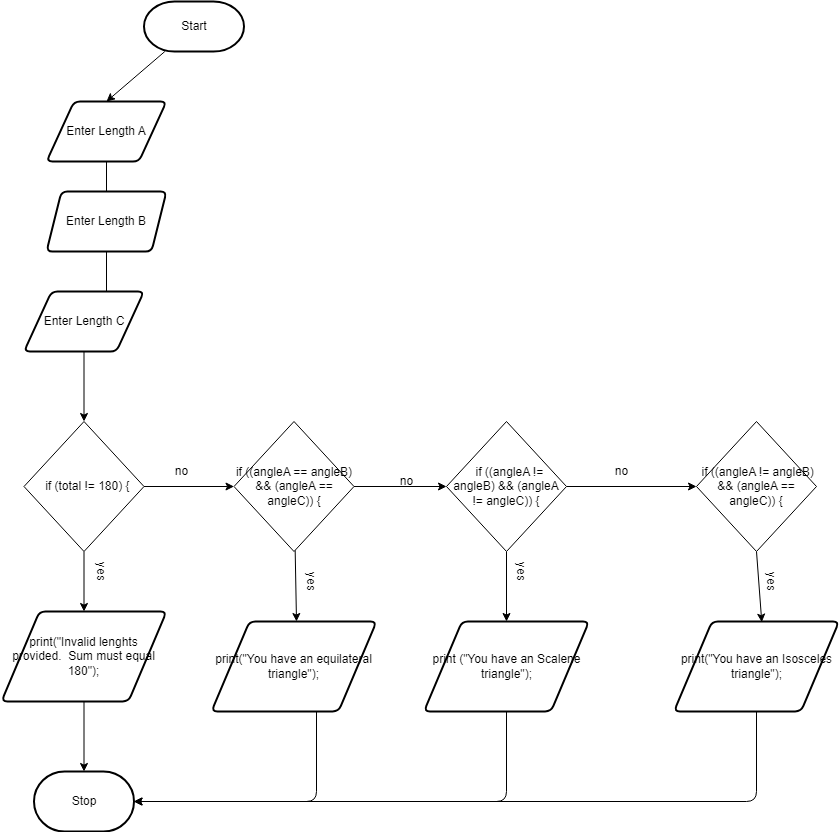

The diagram above was exported from draw.io. Its source (the exported page's mxGraphModel, read from the mxfile embedded in the PNG):
<mxGraphModel dx="1074" dy="749" grid="1" gridSize="10" guides="1" tooltips="1" connect="1" arrows="1" fold="1" page="1" pageScale="1" pageWidth="850" pageHeight="1100" math="0" shadow="0">
  <root>
    <mxCell id="0" />
    <mxCell id="1" parent="0" />
    <mxCell id="54" style="edgeStyle=none;html=1;entryX=0.5;entryY=0;entryDx=0;entryDy=0;" parent="1" source="2" target="51" edge="1">
      <mxGeometry relative="1" as="geometry" />
    </mxCell>
    <mxCell id="2" value="Start" style="strokeWidth=2;html=1;shape=mxgraph.flowchart.terminator;whiteSpace=wrap;" parent="1" vertex="1">
      <mxGeometry x="297.5" y="50" width="100" height="50" as="geometry" />
    </mxCell>
    <mxCell id="6" value="Stop" style="strokeWidth=2;html=1;shape=mxgraph.flowchart.terminator;whiteSpace=wrap;" parent="1" vertex="1">
      <mxGeometry x="187.5" y="820" width="100" height="60" as="geometry" />
    </mxCell>
    <mxCell id="13" style="edgeStyle=none;html=1;" parent="1" source="12" edge="1">
      <mxGeometry relative="1" as="geometry">
        <mxPoint x="450" y="670" as="targetPoint" />
      </mxGeometry>
    </mxCell>
    <mxCell id="20" style="edgeStyle=none;html=1;" parent="1" source="12" edge="1">
      <mxGeometry relative="1" as="geometry">
        <mxPoint x="600" y="535" as="targetPoint" />
      </mxGeometry>
    </mxCell>
    <mxCell id="12" value="if ((angleA == angleB) &amp;amp;&amp;amp; (angleA == angleC)) {" style="rhombus;whiteSpace=wrap;html=1;" parent="1" vertex="1">
      <mxGeometry x="387.5" y="470" width="120" height="130" as="geometry" />
    </mxCell>
    <mxCell id="60" style="edgeStyle=orthogonalEdgeStyle;html=1;entryX=1;entryY=0.5;entryDx=0;entryDy=0;entryPerimeter=0;" edge="1" parent="1" source="18" target="6">
      <mxGeometry relative="1" as="geometry">
        <Array as="points">
          <mxPoint x="470" y="850" />
        </Array>
      </mxGeometry>
    </mxCell>
    <mxCell id="18" value="print(&quot;You have an equilateral triangle&quot;);" style="shape=parallelogram;html=1;strokeWidth=2;perimeter=parallelogramPerimeter;whiteSpace=wrap;rounded=1;arcSize=12;size=0.23;" parent="1" vertex="1">
      <mxGeometry x="365" y="670" width="165" height="90" as="geometry" />
    </mxCell>
    <mxCell id="21" value="no" style="text;html=1;resizable=0;autosize=1;align=center;verticalAlign=middle;points=[];fillColor=none;strokeColor=none;rounded=0;" parent="1" vertex="1">
      <mxGeometry x="545" y="520" width="30" height="20" as="geometry" />
    </mxCell>
    <mxCell id="26" style="edgeStyle=none;html=1;entryX=0.5;entryY=0;entryDx=0;entryDy=0;" parent="1" source="22" target="23" edge="1">
      <mxGeometry relative="1" as="geometry" />
    </mxCell>
    <mxCell id="77" style="edgeStyle=none;html=1;exitX=1;exitY=0.5;exitDx=0;exitDy=0;entryX=0;entryY=0.5;entryDx=0;entryDy=0;" edge="1" parent="1" source="22" target="29">
      <mxGeometry relative="1" as="geometry" />
    </mxCell>
    <mxCell id="22" value="&amp;nbsp; if ((angleA != angleB) &amp;amp;&amp;amp; (angleA != angleC)) {" style="rhombus;whiteSpace=wrap;html=1;" parent="1" vertex="1">
      <mxGeometry x="600" y="470" width="120" height="130" as="geometry" />
    </mxCell>
    <mxCell id="41" style="edgeStyle=orthogonalEdgeStyle;html=1;exitX=0.5;exitY=1;exitDx=0;exitDy=0;entryX=1;entryY=0.5;entryDx=0;entryDy=0;entryPerimeter=0;" parent="1" source="23" target="6" edge="1">
      <mxGeometry relative="1" as="geometry" />
    </mxCell>
    <mxCell id="23" value="print&amp;nbsp;(&quot;You have an Scalene triangle&quot;);" style="shape=parallelogram;html=1;strokeWidth=2;perimeter=parallelogramPerimeter;whiteSpace=wrap;rounded=1;arcSize=12;size=0.23;" parent="1" vertex="1">
      <mxGeometry x="577.5" y="670" width="165" height="90" as="geometry" />
    </mxCell>
    <mxCell id="27" value="&lt;span style=&quot;color: rgba(0 , 0 , 0 , 0) ; font-family: monospace ; font-size: 0px&quot;&gt;%3CmxGraphModel%3E%3Croot%3E%3CmxCell%20id%3D%220%22%2F%3E%3CmxCell%20id%3D%221%22%20parent%3D%220%22%2F%3E%3CmxCell%20id%3D%222%22%20value%3D%22no%22%20style%3D%22text%3Bhtml%3D1%3Bresizable%3D0%3Bautosize%3D1%3Balign%3Dcenter%3BverticalAlign%3Dmiddle%3Bpoints%3D%5B%5D%3BfillColor%3Dnone%3BstrokeColor%3Dnone%3Brounded%3D0%3B%22%20vertex%3D%221%22%20parent%3D%221%22%3E%3CmxGeometry%20x%3D%22545%22%20y%3D%22520%22%20width%3D%2230%22%20height%3D%2220%22%20as%3D%22geometry%22%2F%3E%3C%2FmxCell%3E%3C%2Froot%3E%3C%2FmxGraphModel%3E&lt;/span&gt;" style="text;html=1;resizable=0;autosize=1;align=center;verticalAlign=middle;points=[];fillColor=none;strokeColor=none;rounded=0;" parent="1" vertex="1">
      <mxGeometry x="775" y="520" width="20" height="20" as="geometry" />
    </mxCell>
    <mxCell id="33" style="edgeStyle=none;html=1;exitX=0.5;exitY=1;exitDx=0;exitDy=0;entryX=0.532;entryY=0.007;entryDx=0;entryDy=0;entryPerimeter=0;" parent="1" source="29" target="30" edge="1">
      <mxGeometry relative="1" as="geometry" />
    </mxCell>
    <mxCell id="29" value="&amp;nbsp;if ((angleA != angleB) &amp;amp;&amp;amp; (angleA == angleC)) {" style="rhombus;whiteSpace=wrap;html=1;" parent="1" vertex="1">
      <mxGeometry x="850" y="470" width="120" height="130" as="geometry" />
    </mxCell>
    <mxCell id="42" style="edgeStyle=orthogonalEdgeStyle;html=1;entryX=1;entryY=0.5;entryDx=0;entryDy=0;entryPerimeter=0;" parent="1" source="30" target="6" edge="1">
      <mxGeometry relative="1" as="geometry">
        <Array as="points">
          <mxPoint x="910" y="850" />
        </Array>
      </mxGeometry>
    </mxCell>
    <mxCell id="30" value="print(&quot;You have an Isosceles triangle&quot;);" style="shape=parallelogram;html=1;strokeWidth=2;perimeter=parallelogramPerimeter;whiteSpace=wrap;rounded=1;arcSize=12;size=0.23;" parent="1" vertex="1">
      <mxGeometry x="827.5" y="670" width="165" height="90" as="geometry" />
    </mxCell>
    <mxCell id="56" style="edgeStyle=none;html=1;" parent="1" source="51" edge="1">
      <mxGeometry relative="1" as="geometry">
        <mxPoint x="260" y="290" as="targetPoint" />
      </mxGeometry>
    </mxCell>
    <mxCell id="51" value="Enter Length A" style="shape=parallelogram;html=1;strokeWidth=2;perimeter=parallelogramPerimeter;whiteSpace=wrap;rounded=1;arcSize=12;size=0.23;" parent="1" vertex="1">
      <mxGeometry x="200" y="150" width="120" height="60" as="geometry" />
    </mxCell>
    <mxCell id="57" style="edgeStyle=none;html=1;exitX=0.5;exitY=1;exitDx=0;exitDy=0;" parent="1" source="52" edge="1">
      <mxGeometry relative="1" as="geometry">
        <mxPoint x="260" y="370" as="targetPoint" />
      </mxGeometry>
    </mxCell>
    <mxCell id="52" value="Enter Length B" style="shape=parallelogram;html=1;strokeWidth=2;perimeter=parallelogramPerimeter;whiteSpace=wrap;rounded=1;arcSize=12;size=0.125;" parent="1" vertex="1">
      <mxGeometry x="200" y="240" width="120" height="60" as="geometry" />
    </mxCell>
    <mxCell id="62" style="edgeStyle=none;html=1;entryX=0.5;entryY=0;entryDx=0;entryDy=0;" edge="1" parent="1" source="53" target="61">
      <mxGeometry relative="1" as="geometry" />
    </mxCell>
    <mxCell id="53" value="Enter Length C" style="shape=parallelogram;html=1;strokeWidth=2;perimeter=parallelogramPerimeter;whiteSpace=wrap;rounded=1;arcSize=12;size=0.23;" parent="1" vertex="1">
      <mxGeometry x="177.5" y="340" width="120" height="60" as="geometry" />
    </mxCell>
    <mxCell id="63" style="edgeStyle=none;html=1;entryX=0;entryY=0.5;entryDx=0;entryDy=0;" edge="1" parent="1" source="61" target="12">
      <mxGeometry relative="1" as="geometry" />
    </mxCell>
    <mxCell id="65" style="edgeStyle=none;html=1;entryX=0.5;entryY=0;entryDx=0;entryDy=0;" edge="1" parent="1" source="61" target="64">
      <mxGeometry relative="1" as="geometry" />
    </mxCell>
    <mxCell id="61" value="&amp;nbsp; if (total != 180) {" style="rhombus;whiteSpace=wrap;html=1;" vertex="1" parent="1">
      <mxGeometry x="177.5" y="470" width="120" height="130" as="geometry" />
    </mxCell>
    <mxCell id="66" style="edgeStyle=none;html=1;entryX=0.5;entryY=0;entryDx=0;entryDy=0;entryPerimeter=0;" edge="1" parent="1" source="64" target="6">
      <mxGeometry relative="1" as="geometry" />
    </mxCell>
    <mxCell id="64" value="print(&quot;Invalid lenghts provided.&amp;nbsp; Sum must equal 180&quot;);" style="shape=parallelogram;html=1;strokeWidth=2;perimeter=parallelogramPerimeter;whiteSpace=wrap;rounded=1;arcSize=12;size=0.23;" vertex="1" parent="1">
      <mxGeometry x="155" y="660" width="165" height="90" as="geometry" />
    </mxCell>
    <mxCell id="67" value="no" style="text;html=1;resizable=0;autosize=1;align=center;verticalAlign=middle;points=[];fillColor=none;strokeColor=none;rounded=0;" vertex="1" parent="1">
      <mxGeometry x="320" y="510" width="30" height="20" as="geometry" />
    </mxCell>
    <mxCell id="70" value="no" style="text;html=1;resizable=0;autosize=1;align=center;verticalAlign=middle;points=[];fillColor=none;strokeColor=none;rounded=0;" vertex="1" parent="1">
      <mxGeometry x="760" y="510" width="30" height="20" as="geometry" />
    </mxCell>
    <mxCell id="72" value="yes" style="text;html=1;resizable=0;autosize=1;align=center;verticalAlign=middle;points=[];fillColor=none;strokeColor=none;rounded=0;rotation=90;" vertex="1" parent="1">
      <mxGeometry x="660" y="610" width="30" height="20" as="geometry" />
    </mxCell>
    <mxCell id="74" value="yes" style="text;html=1;resizable=0;autosize=1;align=center;verticalAlign=middle;points=[];fillColor=none;strokeColor=none;rounded=0;rotation=90;" vertex="1" parent="1">
      <mxGeometry x="910" y="620" width="30" height="20" as="geometry" />
    </mxCell>
    <mxCell id="75" value="yes" style="text;html=1;resizable=0;autosize=1;align=center;verticalAlign=middle;points=[];fillColor=none;strokeColor=none;rounded=0;rotation=90;" vertex="1" parent="1">
      <mxGeometry x="450" y="620" width="30" height="20" as="geometry" />
    </mxCell>
    <mxCell id="76" value="yes" style="text;html=1;resizable=0;autosize=1;align=center;verticalAlign=middle;points=[];fillColor=none;strokeColor=none;rounded=0;rotation=90;" vertex="1" parent="1">
      <mxGeometry x="240" y="610" width="30" height="20" as="geometry" />
    </mxCell>
  </root>
</mxGraphModel>